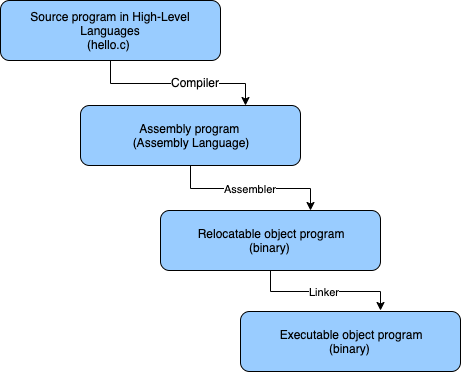

The diagram above was exported from draw.io. Its source (the exported page's mxGraphModel, read from the mxfile embedded in the PNG):
<mxGraphModel dx="1026" dy="580" grid="1" gridSize="10" guides="1" tooltips="1" connect="1" arrows="1" fold="1" page="1" pageScale="1" pageWidth="850" pageHeight="1100" math="0" shadow="0">
  <root>
    <mxCell id="0" />
    <mxCell id="1" parent="0" />
    <mxCell id="GyV1oBqqD8QVJfMp6Qld-4" style="edgeStyle=orthogonalEdgeStyle;rounded=0;orthogonalLoop=1;jettySize=auto;html=1;entryX=0.75;entryY=0;entryDx=0;entryDy=0;" edge="1" parent="1" source="VlDXH4LydZZVoCRAzFyx-1" target="GyV1oBqqD8QVJfMp6Qld-1">
      <mxGeometry relative="1" as="geometry" />
    </mxCell>
    <mxCell id="GyV1oBqqD8QVJfMp6Qld-5" value="Compiler" style="text;html=1;resizable=0;points=[];align=center;verticalAlign=middle;labelBackgroundColor=#ffffff;" vertex="1" connectable="0" parent="GyV1oBqqD8QVJfMp6Qld-4">
      <mxGeometry x="0.1889" y="2" relative="1" as="geometry">
        <mxPoint as="offset" />
      </mxGeometry>
    </mxCell>
    <mxCell id="VlDXH4LydZZVoCRAzFyx-1" value="Source program in High-Level Languages&lt;br&gt;(hello.c)&amp;nbsp;" style="rounded=1;whiteSpace=wrap;html=1;fillColor=#99CCFF;" parent="1" vertex="1">
      <mxGeometry x="80" y="110" width="220" height="60" as="geometry" />
    </mxCell>
    <mxCell id="GyV1oBqqD8QVJfMp6Qld-7" value="Assembler" style="edgeStyle=orthogonalEdgeStyle;rounded=0;orthogonalLoop=1;jettySize=auto;html=1;entryX=0.682;entryY=0;entryDx=0;entryDy=0;entryPerimeter=0;" edge="1" parent="1" source="GyV1oBqqD8QVJfMp6Qld-1" target="GyV1oBqqD8QVJfMp6Qld-2">
      <mxGeometry relative="1" as="geometry" />
    </mxCell>
    <mxCell id="GyV1oBqqD8QVJfMp6Qld-1" value="Assembly program &lt;br&gt;(Assembly Language)" style="rounded=1;whiteSpace=wrap;html=1;fillColor=#99CCFF;" vertex="1" parent="1">
      <mxGeometry x="160" y="215" width="220" height="60" as="geometry" />
    </mxCell>
    <mxCell id="GyV1oBqqD8QVJfMp6Qld-8" value="Linker" style="edgeStyle=orthogonalEdgeStyle;rounded=0;orthogonalLoop=1;jettySize=auto;html=1;entryX=0.636;entryY=-0.017;entryDx=0;entryDy=0;entryPerimeter=0;" edge="1" parent="1" source="GyV1oBqqD8QVJfMp6Qld-2" target="GyV1oBqqD8QVJfMp6Qld-3">
      <mxGeometry relative="1" as="geometry" />
    </mxCell>
    <mxCell id="GyV1oBqqD8QVJfMp6Qld-2" value="Relocatable object program&lt;br&gt;(binary)&amp;nbsp;" style="rounded=1;whiteSpace=wrap;html=1;fillColor=#99CCFF;" vertex="1" parent="1">
      <mxGeometry x="240" y="320" width="220" height="60" as="geometry" />
    </mxCell>
    <mxCell id="GyV1oBqqD8QVJfMp6Qld-3" value="Executable object program&lt;br&gt;(binary)&amp;nbsp;" style="rounded=1;whiteSpace=wrap;html=1;fillColor=#99CCFF;" vertex="1" parent="1">
      <mxGeometry x="320" y="421" width="220" height="60" as="geometry" />
    </mxCell>
  </root>
</mxGraphModel>